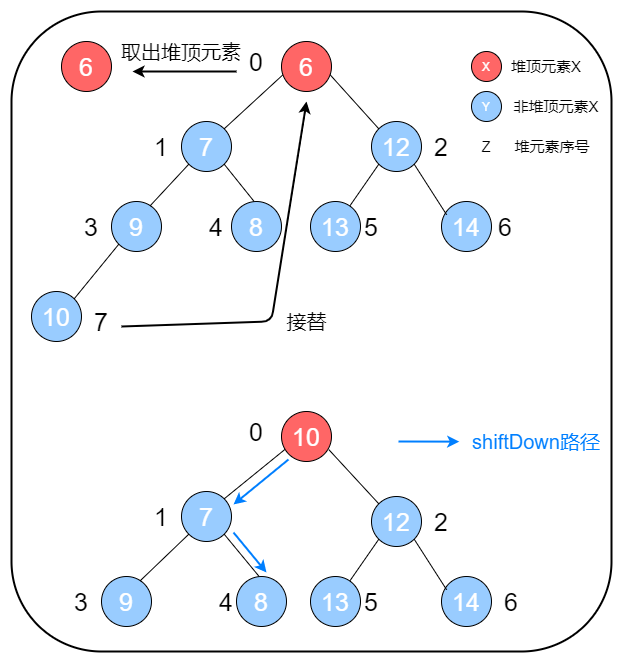

The diagram above was exported from draw.io. Its source (the exported page's mxGraphModel, read from the mxfile embedded in the PNG):
<mxGraphModel dx="1483" dy="701" grid="1" gridSize="10" guides="1" tooltips="1" connect="1" arrows="1" fold="1" page="1" pageScale="1" pageWidth="827" pageHeight="1169" math="0" shadow="0">
  <root>
    <mxCell id="0" />
    <mxCell id="1" parent="0" />
    <mxCell id="UP4jpDzUDZRIU5nTlhw7-1" value="" style="rounded=1;whiteSpace=wrap;html=1;fillColor=none;strokeWidth=2;" vertex="1" parent="1">
      <mxGeometry x="90" y="130" width="600" height="640" as="geometry" />
    </mxCell>
    <mxCell id="UP4jpDzUDZRIU5nTlhw7-2" value="&lt;font style=&quot;font-size: 25px&quot; color=&quot;#ffffff&quot;&gt;6&lt;/font&gt;" style="ellipse;whiteSpace=wrap;html=1;aspect=fixed;fillColor=#FF6666;" vertex="1" parent="1">
      <mxGeometry x="360" y="160" width="50" height="50" as="geometry" />
    </mxCell>
    <mxCell id="UP4jpDzUDZRIU5nTlhw7-3" value="&lt;font style=&quot;font-size: 25px&quot; color=&quot;#ffffff&quot;&gt;7&lt;/font&gt;" style="ellipse;whiteSpace=wrap;html=1;aspect=fixed;fillColor=#99CCFF;" vertex="1" parent="1">
      <mxGeometry x="260" y="240" width="50" height="50" as="geometry" />
    </mxCell>
    <mxCell id="UP4jpDzUDZRIU5nTlhw7-4" value="&lt;font style=&quot;font-size: 25px&quot; color=&quot;#ffffff&quot;&gt;12&lt;/font&gt;" style="ellipse;whiteSpace=wrap;html=1;aspect=fixed;fillColor=#99CCFF;" vertex="1" parent="1">
      <mxGeometry x="450" y="240" width="50" height="50" as="geometry" />
    </mxCell>
    <mxCell id="UP4jpDzUDZRIU5nTlhw7-5" value="&lt;font style=&quot;font-size: 25px&quot; color=&quot;#ffffff&quot;&gt;9&lt;/font&gt;" style="ellipse;whiteSpace=wrap;html=1;aspect=fixed;fillColor=#99CCFF;" vertex="1" parent="1">
      <mxGeometry x="190" y="320" width="50" height="50" as="geometry" />
    </mxCell>
    <mxCell id="UP4jpDzUDZRIU5nTlhw7-6" value="&lt;font style=&quot;font-size: 25px&quot; color=&quot;#ffffff&quot;&gt;8&lt;/font&gt;" style="ellipse;whiteSpace=wrap;html=1;aspect=fixed;fillColor=#99CCFF;" vertex="1" parent="1">
      <mxGeometry x="310" y="320" width="50" height="50" as="geometry" />
    </mxCell>
    <mxCell id="UP4jpDzUDZRIU5nTlhw7-7" value="&lt;font style=&quot;font-size: 25px&quot; color=&quot;#ffffff&quot;&gt;13&lt;/font&gt;" style="ellipse;whiteSpace=wrap;html=1;aspect=fixed;fillColor=#99CCFF;" vertex="1" parent="1">
      <mxGeometry x="389" y="320" width="50" height="50" as="geometry" />
    </mxCell>
    <mxCell id="UP4jpDzUDZRIU5nTlhw7-8" value="&lt;font style=&quot;font-size: 25px&quot; color=&quot;#ffffff&quot;&gt;14&lt;/font&gt;" style="ellipse;whiteSpace=wrap;html=1;aspect=fixed;fillColor=#99CCFF;" vertex="1" parent="1">
      <mxGeometry x="520" y="320" width="50" height="50" as="geometry" />
    </mxCell>
    <mxCell id="UP4jpDzUDZRIU5nTlhw7-9" value="&lt;font style=&quot;font-size: 25px&quot; color=&quot;#ffffff&quot;&gt;10&lt;/font&gt;" style="ellipse;whiteSpace=wrap;html=1;aspect=fixed;fillColor=#99CCFF;" vertex="1" parent="1">
      <mxGeometry x="110" y="410" width="50" height="50" as="geometry" />
    </mxCell>
    <mxCell id="UP4jpDzUDZRIU5nTlhw7-10" value="" style="endArrow=none;html=1;entryX=0.025;entryY=0.669;entryDx=0;entryDy=0;entryPerimeter=0;exitX=1;exitY=0;exitDx=0;exitDy=0;" edge="1" parent="1" source="UP4jpDzUDZRIU5nTlhw7-3" target="UP4jpDzUDZRIU5nTlhw7-2">
      <mxGeometry width="50" height="50" relative="1" as="geometry">
        <mxPoint x="310" y="240" as="sourcePoint" />
        <mxPoint x="360" y="190" as="targetPoint" />
      </mxGeometry>
    </mxCell>
    <mxCell id="UP4jpDzUDZRIU5nTlhw7-11" value="" style="endArrow=none;html=1;entryX=0;entryY=0;entryDx=0;entryDy=0;exitX=0.97;exitY=0.663;exitDx=0;exitDy=0;exitPerimeter=0;" edge="1" parent="1" source="UP4jpDzUDZRIU5nTlhw7-2" target="UP4jpDzUDZRIU5nTlhw7-4">
      <mxGeometry width="50" height="50" relative="1" as="geometry">
        <mxPoint x="419.9976695296628" y="183.8723304703372" as="sourcePoint" />
        <mxPoint x="488.5700000000001" y="120.00000000000004" as="targetPoint" />
      </mxGeometry>
    </mxCell>
    <mxCell id="UP4jpDzUDZRIU5nTlhw7-12" value="" style="endArrow=none;html=1;entryX=0;entryY=1;entryDx=0;entryDy=0;exitX=0.769;exitY=0.09;exitDx=0;exitDy=0;exitPerimeter=0;" edge="1" parent="1" source="UP4jpDzUDZRIU5nTlhw7-5" target="UP4jpDzUDZRIU5nTlhw7-3">
      <mxGeometry width="50" height="50" relative="1" as="geometry">
        <mxPoint x="169.9976695296637" y="313.8723304703363" as="sourcePoint" />
        <mxPoint x="238.57" y="250.00000000000006" as="targetPoint" />
      </mxGeometry>
    </mxCell>
    <mxCell id="UP4jpDzUDZRIU5nTlhw7-13" value="" style="endArrow=none;html=1;entryX=0;entryY=1;entryDx=0;entryDy=0;exitX=1;exitY=0;exitDx=0;exitDy=0;" edge="1" parent="1" source="UP4jpDzUDZRIU5nTlhw7-9" target="UP4jpDzUDZRIU5nTlhw7-5">
      <mxGeometry width="50" height="50" relative="1" as="geometry">
        <mxPoint x="119.99999999999993" y="371.82" as="sourcePoint" />
        <mxPoint x="158.87233047033664" y="329.99766952966337" as="targetPoint" />
      </mxGeometry>
    </mxCell>
    <mxCell id="UP4jpDzUDZRIU5nTlhw7-14" value="" style="endArrow=none;html=1;entryX=0.103;entryY=0.266;entryDx=0;entryDy=0;exitX=1;exitY=1;exitDx=0;exitDy=0;entryPerimeter=0;" edge="1" parent="1" source="UP4jpDzUDZRIU5nTlhw7-4" target="UP4jpDzUDZRIU5nTlhw7-8">
      <mxGeometry width="50" height="50" relative="1" as="geometry">
        <mxPoint x="529.9999999999998" y="270" as="sourcePoint" />
        <mxPoint x="588.8223304703365" y="334.17233047033653" as="targetPoint" />
      </mxGeometry>
    </mxCell>
    <mxCell id="UP4jpDzUDZRIU5nTlhw7-15" value="" style="endArrow=none;html=1;entryX=1;entryY=1;entryDx=0;entryDy=0;exitX=0.451;exitY=-0.002;exitDx=0;exitDy=0;exitPerimeter=0;" edge="1" parent="1" source="UP4jpDzUDZRIU5nTlhw7-6" target="UP4jpDzUDZRIU5nTlhw7-3">
      <mxGeometry width="50" height="50" relative="1" as="geometry">
        <mxPoint x="360.00233047033663" y="320.00233047033663" as="sourcePoint" />
        <mxPoint x="335.3576695296634" y="275.3576695296634" as="targetPoint" />
      </mxGeometry>
    </mxCell>
    <mxCell id="UP4jpDzUDZRIU5nTlhw7-16" value="" style="endArrow=none;html=1;exitX=0;exitY=1;exitDx=0;exitDy=0;" edge="1" parent="1" source="UP4jpDzUDZRIU5nTlhw7-4" target="UP4jpDzUDZRIU5nTlhw7-7">
      <mxGeometry width="50" height="50" relative="1" as="geometry">
        <mxPoint x="399.9976695296628" y="269.3776695296627" as="sourcePoint" />
        <mxPoint x="432.4700000000001" y="319.99999999999994" as="targetPoint" />
      </mxGeometry>
    </mxCell>
    <mxCell id="UP4jpDzUDZRIU5nTlhw7-17" value="&lt;font color=&quot;#ffffff&quot;&gt;X&lt;/font&gt;" style="ellipse;whiteSpace=wrap;html=1;aspect=fixed;fillColor=#FF6666;" vertex="1" parent="1">
      <mxGeometry x="550" y="170" width="30" height="30" as="geometry" />
    </mxCell>
    <mxCell id="UP4jpDzUDZRIU5nTlhw7-18" value="&lt;font style=&quot;font-size: 15px&quot;&gt;堆顶元素X&lt;/font&gt;" style="text;html=1;strokeColor=none;fillColor=none;align=center;verticalAlign=middle;whiteSpace=wrap;rounded=0;" vertex="1" parent="1">
      <mxGeometry x="580" y="175" width="90" height="20" as="geometry" />
    </mxCell>
    <mxCell id="UP4jpDzUDZRIU5nTlhw7-19" value="&lt;font color=&quot;#ffffff&quot;&gt;Y&lt;/font&gt;" style="ellipse;whiteSpace=wrap;html=1;aspect=fixed;fillColor=#99CCFF;" vertex="1" parent="1">
      <mxGeometry x="550" y="210" width="30" height="30" as="geometry" />
    </mxCell>
    <mxCell id="UP4jpDzUDZRIU5nTlhw7-20" value="&lt;font style=&quot;font-size: 15px&quot;&gt;非堆顶元素X&lt;/font&gt;" style="text;html=1;strokeColor=none;fillColor=none;align=center;verticalAlign=middle;whiteSpace=wrap;rounded=0;" vertex="1" parent="1">
      <mxGeometry x="590" y="215" width="90" height="20" as="geometry" />
    </mxCell>
    <mxCell id="UP4jpDzUDZRIU5nTlhw7-21" value="&lt;font style=&quot;font-size: 25px&quot;&gt;0&lt;/font&gt;" style="text;html=1;strokeColor=none;fillColor=none;align=center;verticalAlign=middle;whiteSpace=wrap;rounded=0;" vertex="1" parent="1">
      <mxGeometry x="315" y="170" width="40" height="20" as="geometry" />
    </mxCell>
    <mxCell id="UP4jpDzUDZRIU5nTlhw7-22" value="&lt;font style=&quot;font-size: 25px&quot;&gt;1&lt;/font&gt;" style="text;html=1;strokeColor=none;fillColor=none;align=center;verticalAlign=middle;whiteSpace=wrap;rounded=0;" vertex="1" parent="1">
      <mxGeometry x="220" y="255" width="40" height="20" as="geometry" />
    </mxCell>
    <mxCell id="UP4jpDzUDZRIU5nTlhw7-23" value="&lt;font style=&quot;font-size: 25px&quot;&gt;2&lt;/font&gt;" style="text;html=1;strokeColor=none;fillColor=none;align=center;verticalAlign=middle;whiteSpace=wrap;rounded=0;" vertex="1" parent="1">
      <mxGeometry x="500" y="255" width="40" height="20" as="geometry" />
    </mxCell>
    <mxCell id="UP4jpDzUDZRIU5nTlhw7-24" value="&lt;font style=&quot;font-size: 25px&quot;&gt;3&lt;/font&gt;" style="text;html=1;strokeColor=none;fillColor=none;align=center;verticalAlign=middle;whiteSpace=wrap;rounded=0;" vertex="1" parent="1">
      <mxGeometry x="150" y="335" width="40" height="20" as="geometry" />
    </mxCell>
    <mxCell id="UP4jpDzUDZRIU5nTlhw7-25" value="&lt;font style=&quot;font-size: 25px&quot;&gt;4&lt;/font&gt;" style="text;html=1;strokeColor=none;fillColor=none;align=center;verticalAlign=middle;whiteSpace=wrap;rounded=0;" vertex="1" parent="1">
      <mxGeometry x="275" y="335" width="40" height="20" as="geometry" />
    </mxCell>
    <mxCell id="UP4jpDzUDZRIU5nTlhw7-26" value="&lt;font style=&quot;font-size: 25px&quot;&gt;5&lt;/font&gt;" style="text;html=1;strokeColor=none;fillColor=none;align=center;verticalAlign=middle;whiteSpace=wrap;rounded=0;" vertex="1" parent="1">
      <mxGeometry x="430" y="335" width="40" height="20" as="geometry" />
    </mxCell>
    <mxCell id="UP4jpDzUDZRIU5nTlhw7-27" value="&lt;font style=&quot;font-size: 25px&quot;&gt;6&lt;/font&gt;" style="text;html=1;strokeColor=none;fillColor=none;align=center;verticalAlign=middle;whiteSpace=wrap;rounded=0;" vertex="1" parent="1">
      <mxGeometry x="564" y="335" width="40" height="20" as="geometry" />
    </mxCell>
    <mxCell id="UP4jpDzUDZRIU5nTlhw7-28" value="&lt;font style=&quot;font-size: 25px&quot;&gt;7&lt;/font&gt;" style="text;html=1;strokeColor=none;fillColor=none;align=center;verticalAlign=middle;whiteSpace=wrap;rounded=0;" vertex="1" parent="1">
      <mxGeometry x="160" y="430" width="40" height="20" as="geometry" />
    </mxCell>
    <mxCell id="UP4jpDzUDZRIU5nTlhw7-29" value="&lt;font style=&quot;font-size: 15px&quot;&gt;Z&lt;/font&gt;" style="text;html=1;strokeColor=none;fillColor=none;align=center;verticalAlign=middle;whiteSpace=wrap;rounded=0;" vertex="1" parent="1">
      <mxGeometry x="550" y="255" width="30" height="20" as="geometry" />
    </mxCell>
    <mxCell id="UP4jpDzUDZRIU5nTlhw7-30" value="&lt;font style=&quot;font-size: 15px&quot;&gt;堆元素序号&lt;/font&gt;" style="text;html=1;strokeColor=none;fillColor=none;align=center;verticalAlign=middle;whiteSpace=wrap;rounded=0;" vertex="1" parent="1">
      <mxGeometry x="586" y="255" width="90" height="20" as="geometry" />
    </mxCell>
    <mxCell id="UP4jpDzUDZRIU5nTlhw7-31" value="&lt;font style=&quot;font-size: 25px&quot; color=&quot;#ffffff&quot;&gt;6&lt;/font&gt;" style="ellipse;whiteSpace=wrap;html=1;aspect=fixed;fillColor=#FF6666;" vertex="1" parent="1">
      <mxGeometry x="140" y="160" width="50" height="50" as="geometry" />
    </mxCell>
    <mxCell id="UP4jpDzUDZRIU5nTlhw7-32" value="" style="endArrow=classic;html=1;exitX=0;exitY=1;exitDx=0;exitDy=0;strokeWidth=2;" edge="1" parent="1" source="UP4jpDzUDZRIU5nTlhw7-21">
      <mxGeometry width="50" height="50" relative="1" as="geometry">
        <mxPoint x="296" y="190" as="sourcePoint" />
        <mxPoint x="211" y="190" as="targetPoint" />
        <Array as="points">
          <mxPoint x="211" y="190" />
        </Array>
      </mxGeometry>
    </mxCell>
    <mxCell id="UP4jpDzUDZRIU5nTlhw7-33" value="&lt;font style=&quot;font-size: 20px&quot;&gt;取出堆顶元素&lt;/font&gt;" style="text;html=1;strokeColor=none;fillColor=none;align=center;verticalAlign=middle;whiteSpace=wrap;rounded=0;" vertex="1" parent="1">
      <mxGeometry x="195" y="160" width="130" height="20" as="geometry" />
    </mxCell>
    <mxCell id="UP4jpDzUDZRIU5nTlhw7-34" value="" style="endArrow=classic;html=1;strokeWidth=2;exitX=1;exitY=0.75;exitDx=0;exitDy=0;" edge="1" parent="1" source="UP4jpDzUDZRIU5nTlhw7-28">
      <mxGeometry width="50" height="50" relative="1" as="geometry">
        <mxPoint x="210" y="470" as="sourcePoint" />
        <mxPoint x="385" y="220" as="targetPoint" />
        <Array as="points">
          <mxPoint x="350" y="440" />
        </Array>
      </mxGeometry>
    </mxCell>
    <mxCell id="UP4jpDzUDZRIU5nTlhw7-35" value="&lt;font style=&quot;font-size: 20px&quot;&gt;接替&lt;/font&gt;" style="text;html=1;strokeColor=none;fillColor=none;align=center;verticalAlign=middle;whiteSpace=wrap;rounded=0;" vertex="1" parent="1">
      <mxGeometry x="351.5" y="430" width="67" height="20" as="geometry" />
    </mxCell>
    <mxCell id="UP4jpDzUDZRIU5nTlhw7-68" value="&lt;font style=&quot;font-size: 25px&quot; color=&quot;#ffffff&quot;&gt;7&lt;/font&gt;" style="ellipse;whiteSpace=wrap;html=1;aspect=fixed;fillColor=#99CCFF;" vertex="1" parent="1">
      <mxGeometry x="260" y="610" width="50" height="50" as="geometry" />
    </mxCell>
    <mxCell id="UP4jpDzUDZRIU5nTlhw7-69" value="&lt;font style=&quot;font-size: 25px&quot; color=&quot;#ffffff&quot;&gt;12&lt;/font&gt;" style="ellipse;whiteSpace=wrap;html=1;aspect=fixed;fillColor=#99CCFF;" vertex="1" parent="1">
      <mxGeometry x="450" y="615" width="50" height="50" as="geometry" />
    </mxCell>
    <mxCell id="UP4jpDzUDZRIU5nTlhw7-70" value="&lt;font style=&quot;font-size: 25px&quot; color=&quot;#ffffff&quot;&gt;9&lt;/font&gt;" style="ellipse;whiteSpace=wrap;html=1;aspect=fixed;fillColor=#99CCFF;" vertex="1" parent="1">
      <mxGeometry x="180" y="695" width="50" height="50" as="geometry" />
    </mxCell>
    <mxCell id="UP4jpDzUDZRIU5nTlhw7-71" value="&lt;font style=&quot;font-size: 25px&quot; color=&quot;#ffffff&quot;&gt;8&lt;/font&gt;" style="ellipse;whiteSpace=wrap;html=1;aspect=fixed;fillColor=#99CCFF;" vertex="1" parent="1">
      <mxGeometry x="315" y="695" width="50" height="50" as="geometry" />
    </mxCell>
    <mxCell id="UP4jpDzUDZRIU5nTlhw7-72" value="&lt;font style=&quot;font-size: 25px&quot; color=&quot;#ffffff&quot;&gt;13&lt;/font&gt;" style="ellipse;whiteSpace=wrap;html=1;aspect=fixed;fillColor=#99CCFF;" vertex="1" parent="1">
      <mxGeometry x="389" y="695" width="50" height="50" as="geometry" />
    </mxCell>
    <mxCell id="UP4jpDzUDZRIU5nTlhw7-73" value="&lt;font style=&quot;font-size: 25px&quot; color=&quot;#ffffff&quot;&gt;14&lt;/font&gt;" style="ellipse;whiteSpace=wrap;html=1;aspect=fixed;fillColor=#99CCFF;" vertex="1" parent="1">
      <mxGeometry x="520" y="695" width="50" height="50" as="geometry" />
    </mxCell>
    <mxCell id="UP4jpDzUDZRIU5nTlhw7-75" value="" style="endArrow=none;html=1;entryX=0.088;entryY=0.743;entryDx=0;entryDy=0;entryPerimeter=0;exitX=1;exitY=0;exitDx=0;exitDy=0;" edge="1" parent="1" source="UP4jpDzUDZRIU5nTlhw7-68" target="UP4jpDzUDZRIU5nTlhw7-120">
      <mxGeometry width="50" height="50" relative="1" as="geometry">
        <mxPoint x="310" y="580" as="sourcePoint" />
        <mxPoint x="361.25" y="533.45" as="targetPoint" />
      </mxGeometry>
    </mxCell>
    <mxCell id="UP4jpDzUDZRIU5nTlhw7-76" value="" style="endArrow=none;html=1;entryX=0;entryY=0;entryDx=0;entryDy=0;exitX=0.946;exitY=0.762;exitDx=0;exitDy=0;exitPerimeter=0;" edge="1" parent="1" source="UP4jpDzUDZRIU5nTlhw7-120" target="UP4jpDzUDZRIU5nTlhw7-69">
      <mxGeometry width="50" height="50" relative="1" as="geometry">
        <mxPoint x="408.4999999999998" y="533.1500000000001" as="sourcePoint" />
        <mxPoint x="488.5700000000001" y="460.00000000000006" as="targetPoint" />
      </mxGeometry>
    </mxCell>
    <mxCell id="UP4jpDzUDZRIU5nTlhw7-77" value="" style="endArrow=none;html=1;entryX=0;entryY=1;entryDx=0;entryDy=0;exitX=0.769;exitY=0.09;exitDx=0;exitDy=0;exitPerimeter=0;" edge="1" parent="1" source="UP4jpDzUDZRIU5nTlhw7-70" target="UP4jpDzUDZRIU5nTlhw7-68">
      <mxGeometry width="50" height="50" relative="1" as="geometry">
        <mxPoint x="169.9976695296637" y="653.8723304703362" as="sourcePoint" />
        <mxPoint x="238.57" y="590" as="targetPoint" />
      </mxGeometry>
    </mxCell>
    <mxCell id="UP4jpDzUDZRIU5nTlhw7-79" value="" style="endArrow=none;html=1;entryX=0.103;entryY=0.266;entryDx=0;entryDy=0;exitX=1;exitY=1;exitDx=0;exitDy=0;entryPerimeter=0;" edge="1" parent="1" source="UP4jpDzUDZRIU5nTlhw7-69" target="UP4jpDzUDZRIU5nTlhw7-73">
      <mxGeometry width="50" height="50" relative="1" as="geometry">
        <mxPoint x="529.9999999999998" y="610" as="sourcePoint" />
        <mxPoint x="588.8223304703365" y="674.1723304703365" as="targetPoint" />
      </mxGeometry>
    </mxCell>
    <mxCell id="UP4jpDzUDZRIU5nTlhw7-80" value="" style="endArrow=none;html=1;entryX=1;entryY=1;entryDx=0;entryDy=0;exitX=0.451;exitY=-0.002;exitDx=0;exitDy=0;exitPerimeter=0;" edge="1" parent="1" source="UP4jpDzUDZRIU5nTlhw7-71" target="UP4jpDzUDZRIU5nTlhw7-68">
      <mxGeometry width="50" height="50" relative="1" as="geometry">
        <mxPoint x="360.00233047033663" y="660.0023304703366" as="sourcePoint" />
        <mxPoint x="335.3576695296634" y="615.3576695296633" as="targetPoint" />
      </mxGeometry>
    </mxCell>
    <mxCell id="UP4jpDzUDZRIU5nTlhw7-81" value="" style="endArrow=none;html=1;exitX=0;exitY=1;exitDx=0;exitDy=0;" edge="1" parent="1" source="UP4jpDzUDZRIU5nTlhw7-69" target="UP4jpDzUDZRIU5nTlhw7-72">
      <mxGeometry width="50" height="50" relative="1" as="geometry">
        <mxPoint x="399.9976695296628" y="609.3776695296626" as="sourcePoint" />
        <mxPoint x="432.4700000000001" y="660" as="targetPoint" />
      </mxGeometry>
    </mxCell>
    <mxCell id="UP4jpDzUDZRIU5nTlhw7-86" value="&lt;font style=&quot;font-size: 25px&quot;&gt;0&lt;/font&gt;" style="text;html=1;strokeColor=none;fillColor=none;align=center;verticalAlign=middle;whiteSpace=wrap;rounded=0;" vertex="1" parent="1">
      <mxGeometry x="315" y="540" width="40" height="20" as="geometry" />
    </mxCell>
    <mxCell id="UP4jpDzUDZRIU5nTlhw7-87" value="&lt;font style=&quot;font-size: 25px&quot;&gt;1&lt;/font&gt;" style="text;html=1;strokeColor=none;fillColor=none;align=center;verticalAlign=middle;whiteSpace=wrap;rounded=0;" vertex="1" parent="1">
      <mxGeometry x="220" y="625" width="40" height="20" as="geometry" />
    </mxCell>
    <mxCell id="UP4jpDzUDZRIU5nTlhw7-88" value="&lt;font style=&quot;font-size: 25px&quot;&gt;2&lt;/font&gt;" style="text;html=1;strokeColor=none;fillColor=none;align=center;verticalAlign=middle;whiteSpace=wrap;rounded=0;" vertex="1" parent="1">
      <mxGeometry x="500" y="630" width="40" height="20" as="geometry" />
    </mxCell>
    <mxCell id="UP4jpDzUDZRIU5nTlhw7-89" value="&lt;font style=&quot;font-size: 25px&quot;&gt;3&lt;/font&gt;" style="text;html=1;strokeColor=none;fillColor=none;align=center;verticalAlign=middle;whiteSpace=wrap;rounded=0;" vertex="1" parent="1">
      <mxGeometry x="140" y="710" width="40" height="20" as="geometry" />
    </mxCell>
    <mxCell id="UP4jpDzUDZRIU5nTlhw7-90" value="&lt;font style=&quot;font-size: 25px&quot;&gt;4&lt;/font&gt;" style="text;html=1;strokeColor=none;fillColor=none;align=center;verticalAlign=middle;whiteSpace=wrap;rounded=0;" vertex="1" parent="1">
      <mxGeometry x="285" y="710" width="40" height="20" as="geometry" />
    </mxCell>
    <mxCell id="UP4jpDzUDZRIU5nTlhw7-91" value="&lt;font style=&quot;font-size: 25px&quot;&gt;5&lt;/font&gt;" style="text;html=1;strokeColor=none;fillColor=none;align=center;verticalAlign=middle;whiteSpace=wrap;rounded=0;" vertex="1" parent="1">
      <mxGeometry x="430" y="710" width="40" height="20" as="geometry" />
    </mxCell>
    <mxCell id="UP4jpDzUDZRIU5nTlhw7-92" value="&lt;font style=&quot;font-size: 25px&quot;&gt;6&lt;/font&gt;" style="text;html=1;strokeColor=none;fillColor=none;align=center;verticalAlign=middle;whiteSpace=wrap;rounded=0;" vertex="1" parent="1">
      <mxGeometry x="570" y="710" width="40" height="20" as="geometry" />
    </mxCell>
    <mxCell id="UP4jpDzUDZRIU5nTlhw7-120" value="&lt;font style=&quot;font-size: 25px&quot; color=&quot;#ffffff&quot;&gt;10&lt;/font&gt;" style="ellipse;whiteSpace=wrap;html=1;aspect=fixed;fillColor=#FF6666;" vertex="1" parent="1">
      <mxGeometry x="360" y="530" width="50" height="50" as="geometry" />
    </mxCell>
    <mxCell id="UP4jpDzUDZRIU5nTlhw7-121" value="" style="endArrow=classic;html=1;strokeWidth=2;strokeColor=#007FFF;" edge="1" parent="1">
      <mxGeometry width="50" height="50" relative="1" as="geometry">
        <mxPoint x="367" y="578" as="sourcePoint" />
        <mxPoint x="312" y="623" as="targetPoint" />
      </mxGeometry>
    </mxCell>
    <mxCell id="UP4jpDzUDZRIU5nTlhw7-122" value="" style="endArrow=classic;html=1;strokeWidth=2;strokeColor=#007FFF;" edge="1" parent="1">
      <mxGeometry width="50" height="50" relative="1" as="geometry">
        <mxPoint x="312" y="651" as="sourcePoint" />
        <mxPoint x="345" y="691" as="targetPoint" />
      </mxGeometry>
    </mxCell>
    <mxCell id="UP4jpDzUDZRIU5nTlhw7-123" value="" style="endArrow=classic;html=1;strokeWidth=2;strokeColor=#007FFF;entryX=-0.015;entryY=0.507;entryDx=0;entryDy=0;entryPerimeter=0;" edge="1" parent="1" target="UP4jpDzUDZRIU5nTlhw7-124">
      <mxGeometry width="50" height="50" relative="1" as="geometry">
        <mxPoint x="477" y="560" as="sourcePoint" />
        <mxPoint x="526" y="560" as="targetPoint" />
        <Array as="points">
          <mxPoint x="477" y="560" />
        </Array>
      </mxGeometry>
    </mxCell>
    <mxCell id="UP4jpDzUDZRIU5nTlhw7-124" value="&lt;font color=&quot;#007fff&quot; style=&quot;font-size: 20px&quot;&gt;shiftDown路径&lt;/font&gt;" style="text;html=1;strokeColor=none;fillColor=none;align=center;verticalAlign=middle;whiteSpace=wrap;rounded=0;" vertex="1" parent="1">
      <mxGeometry x="540" y="550" width="150" height="20" as="geometry" />
    </mxCell>
  </root>
</mxGraphModel>